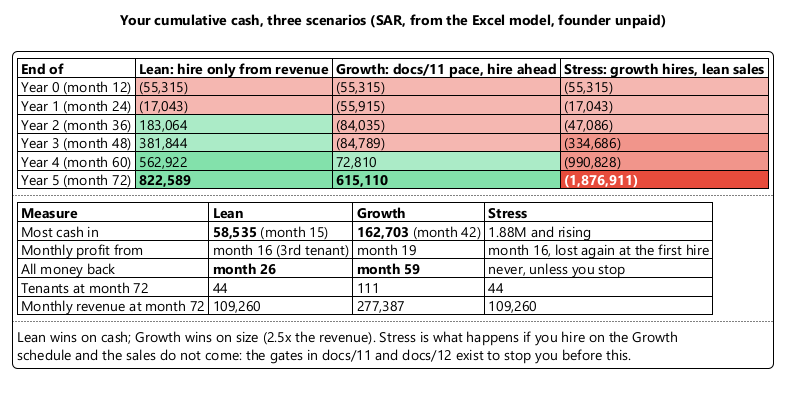

The diagram above was rendered by PlantUML. Its source (embedded in the PNG):
@startuml
!include ../11-bmc/_style.iuml
title Your cumulative cash, three scenarios (SAR, from the Excel model, founder unpaid)
legend top left
|= End of |= Lean: hire only from revenue |= Growth: docs/11 pace, hire ahead |= Stress: growth hires, lean sales |
| Year 0 (month 12) |<#F5B7B1> (55,315) |<#F5B7B1> (55,315) |<#F5B7B1> (55,315) |
| Year 1 (month 24) |<#F5B7B1> (17,043) |<#F5B7B1> (55,915) |<#F5B7B1> (17,043) |
| Year 2 (month 36) |<#ABEBC6> 183,064 |<#F5B7B1> (84,035) |<#F5B7B1> (47,086) |
| Year 3 (month 48) |<#ABEBC6> 381,844 |<#F5B7B1> (84,789) |<#F1948A> (334,686) |
| Year 4 (month 60) |<#82E0AA> 562,922 |<#ABEBC6> 72,810 |<#F1948A> (990,828) |
| Year 5 (month 72) |<#82E0AA> <b>822,589</b> |<#82E0AA> <b>615,110</b> |<#E74C3C> <color:white><b>(1,876,911)</b></color> |
....
|= Measure |= Lean |= Growth |= Stress |
| Most cash in | <b>58,535</b> (month 15) | <b>162,703</b> (month 42) | 1.88M and rising |
| Monthly profit from | month 16 (3rd tenant) | month 19 | month 16, lost again at the first hire |
| All money back | <b>month 26</b> | <b>month 59</b> | never, unless you stop |
| Tenants at month 72 | 44 | 111 | 44 |
| Monthly revenue at month 72 | 109,260 | 277,387 | 109,260 |
....
Lean wins on cash; Growth wins on size (2.5x the revenue). Stress is what happens if you hire on the Growth
schedule and the sales do not come: the gates in docs/11 and docs/12 exist to stop you before this.
endlegend
@enduml